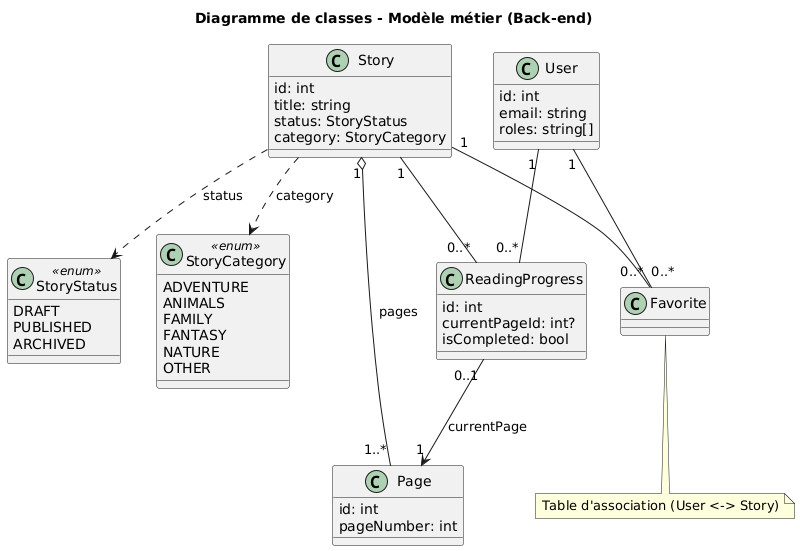

The diagram above was rendered by PlantUML. Its source (embedded in the PNG):
@startuml
title Diagramme de classes - Modèle métier (Back-end)
skinparam shadowing false
skinparam classAttributeIconSize 0
skinparam classIconSize 0
top to bottom direction

class User {
  id: int
  email: string
  roles: string[]
}

class Story {
  id: int
  title: string
  status: StoryStatus
  category: StoryCategory
}

class Page {
  id: int
  pageNumber: int
}

class Favorite {
}

class ReadingProgress {
  id: int
  currentPageId: int?
  isCompleted: bool
}

class StoryStatus <<enum>> {
  DRAFT
  PUBLISHED
  ARCHIVED
}

class StoryCategory <<enum>> {
  ADVENTURE
  ANIMALS
  FAMILY
  FANTASY
  NATURE
  OTHER
}

Story "1" o-- "1..*" Page : pages
User "1" -- "0..*" Favorite
Story "1" -- "0..*" Favorite
User "1" -- "0..*" ReadingProgress
Story "1" -- "0..*" ReadingProgress
ReadingProgress "0..1" --> "1" Page : currentPage

Story ..> StoryStatus : status
Story ..> StoryCategory : category

note bottom of Favorite
Table d'association (User <-> Story)
end note

@enduml